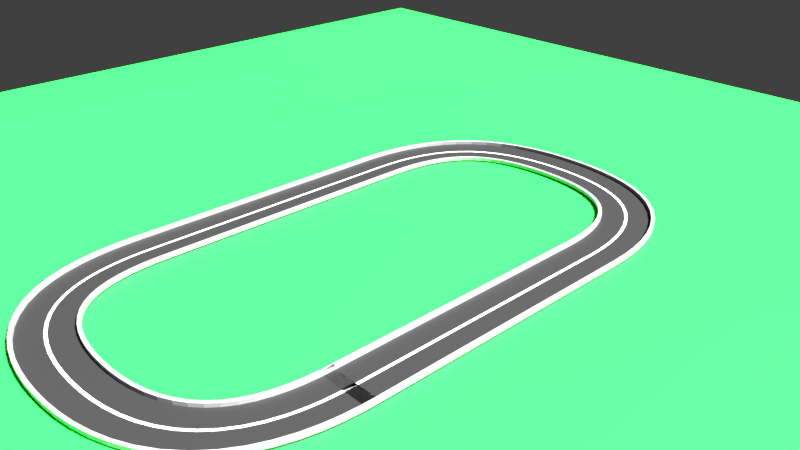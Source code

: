 # Source: course.blend  (saved by Blender 2.80.75; exported with 4.5.12 LTS)
import bpy
from mathutils import Matrix  # noqa: F401  (used for matrix-valued properties, if any)

bpy.ops.wm.read_factory_settings(use_empty=True)
scene = bpy.context.scene
scene.name = 'Scene'

# ---- collections
col_collection_1 = bpy.data.collections.new('Collection 1'); scene.collection.children.link(col_collection_1)

# ---- materials (node trees are filled in below, after node groups)
mat_line = bpy.data.materials.new('Line')
mat_road = bpy.data.materials.new('Road')
mat_lineedge = bpy.data.materials.new('LineEdge')
mat_material_001 = bpy.data.materials.new('Material.001')

# ---- material node trees
mat_line.use_nodes = True; mat_line.node_tree.nodes.clear()
_N = mat_line.node_tree.nodes; _L = mat_line.node_tree.links
n0 = _N.new('ShaderNodeOutputMaterial'); n0.name = 'Material Output'; n0.location = (300, 300)
n1 = _N.new('ShaderNodeBsdfPrincipled'); n1.name = 'Principled BSDF'; n1.location = (10, 300)
n1.distribution = 'GGX'
n1.subsurface_method = 'BURLEY'
n1.inputs[3].default_value = 1.45
n1.inputs[27].default_value = (0.0, 0.0, 0.0, 1.0)
n1.inputs[28].default_value = 1.0
_L.new(n1.outputs[0], n0.inputs[0])
n0.is_active_output = True
mat_road.use_nodes = True; mat_road.node_tree.nodes.clear()
_N = mat_road.node_tree.nodes; _L = mat_road.node_tree.links
n0 = _N.new('ShaderNodeOutputMaterial'); n0.name = 'Material Output'; n0.location = (300, 300)
n1 = _N.new('ShaderNodeBsdfPrincipled'); n1.name = 'Principled BSDF'; n1.location = (10, 300)
n1.distribution = 'GGX'
n1.subsurface_method = 'BURLEY'
n1.inputs[0].default_value = (0.02542, 0.02542, 0.02542, 1.0)
n1.inputs[3].default_value = 1.45
n1.inputs[27].default_value = (0.0, 0.0, 0.0, 1.0)
n1.inputs[28].default_value = 1.0
_L.new(n1.outputs[0], n0.inputs[0])
n0.is_active_output = True
mat_lineedge.use_nodes = True; mat_lineedge.node_tree.nodes.clear()
_N = mat_lineedge.node_tree.nodes; _L = mat_lineedge.node_tree.links
n0 = _N.new('ShaderNodeOutputMaterial'); n0.name = 'Material Output'; n0.location = (300, 300)
n1 = _N.new('ShaderNodeBsdfPrincipled'); n1.name = 'Principled BSDF'; n1.location = (10, 300)
n1.distribution = 'GGX'
n1.subsurface_method = 'BURLEY'
n1.inputs[0].default_value = (0.3118, 0.3118, 0.3118, 1.0)
n1.inputs[3].default_value = 1.45
n1.inputs[27].default_value = (0.0, 0.0, 0.0, 1.0)
n1.inputs[28].default_value = 1.0
_L.new(n1.outputs[0], n0.inputs[0])
n0.is_active_output = True
mat_material_001.use_nodes = True; mat_material_001.node_tree.nodes.clear()
_N = mat_material_001.node_tree.nodes; _L = mat_material_001.node_tree.links
n0 = _N.new('ShaderNodeOutputMaterial'); n0.name = 'Material Output'; n0.location = (300, 300)
n1 = _N.new('ShaderNodeBsdfPrincipled'); n1.name = 'Principled BSDF'; n1.location = (10, 300)
n1.distribution = 'GGX'
n1.subsurface_method = 'BURLEY'
n1.inputs[0].default_value = (0.02208, 1.0, 0.07386, 1.0)
n1.inputs[3].default_value = 1.45
n1.inputs[27].default_value = (0.0, 0.0, 0.0, 1.0)
n1.inputs[28].default_value = 1.0
_L.new(n1.outputs[0], n0.inputs[0])
n0.is_active_output = True

# ---- world
world_world = bpy.data.worlds.new('World'); scene.world = world_world
world_world.color = (0.05088, 0.05088, 0.05088)
world_world.use_sun_shadow = False
world_world.sun_shadow_jitter_overblur = 0.0

# ---- cameras
cam_camera = bpy.data.cameras.new('Camera')
cam_camera.clip_end = 100.0
cam_camera.lens = 35.0
cam_camera.sensor_width = 32.0
cam_camera.sensor_height = 18.0
cam_camera.ortho_scale = 7.314
cam_camera.dof.focus_distance = 0.0

# ---- lights
light_lamp = bpy.data.lights.new('Lamp', 'SUN')
light_lamp.transmission_factor = 0.0
light_lamp.cutoff_distance = 30.0
light_lamp.angle = 0.1993
light_lamp.energy = 20.0
light_lamp.shadow_buffer_clip_start = 1.001
light_lamp.shadow_soft_size = 0.1
light_lamp.shadow_cascade_max_distance = 1000.0

# ---- meshes
me_cube_001 = bpy.data.meshes.new('Cube.001')
me_cube_001.from_pydata([(0.1037, -0.3323, -0.02355), (0.1037, -0.3323, 0.02355), (-0.1037, -0.3323, -0.02355), (-0.1037, -0.3323, 0.02355), (0.1037, 0.3323, -0.02355), (0.1037, 0.3323, 0.02355), (-0.1037, 0.3323, -0.02355), (-0.1037, 0.3323, 0.02355), (-0.1037, -0.0206, 0.02355), (-0.1037, 0.0206, 0.02355), (0.1037, 0.0206, 0.02355), (0.1037, -0.0206, 0.02355), (-0.1037, -0.3823, -0.02355), (0.1037, -0.3823, -0.02355), (0.1037, -0.3823, 0.02355), (-0.1037, -0.3823, 0.02355), (-0.1037, 0.3823, 0.02355), (-0.1037, 0.3823, -0.02355), (0.1037, 0.3823, -0.02355), (0.1037, 0.3823, 0.02355), (0.1037, -0.3323, 0.07355), (-0.1037, -0.3323, 0.07355), (-0.1037, 0.3323, 0.07355), (0.1037, 0.3323, 0.07355), (0.1037, -0.3823, 0.07355), (-0.1037, -0.3823, 0.07355), (-0.1037, 0.3823, 0.07355), (0.1037, 0.3823, 0.07355)], [], [(3, 2, 12, 15), (2, 3, 8, 9, 7, 6), (1, 3, 21, 20), (4, 5, 10, 11, 1, 0), (2, 6, 4, 0), (8, 3, 1, 11), (7, 9, 10, 5), (9, 8, 11, 10), (13, 14, 15, 12), (0, 1, 14, 13), (14, 1, 20, 24), (2, 0, 13, 12), (17, 16, 19, 18), (6, 7, 16, 17), (5, 4, 18, 19), (4, 6, 17, 18), (22, 23, 27, 26), (20, 21, 25, 24), (16, 7, 22, 26), (15, 14, 24, 25), (3, 15, 25, 21), (5, 19, 27, 23), (7, 5, 23, 22), (19, 16, 26, 27)])
me_cube_001.polygons.foreach_set('material_index', [1, 1, 2, 1, 1, 1, 1, 0, 1, 1, 2, 1, 1, 1, 1, 1, 2, 2, 2, 2, 2, 2, 2, 2])
_uv = me_cube_001.uv_layers.new(name='UVMap')
_uv.uv.foreach_set('vector', [0.625, 0.25, 0.375, 0.25, 0.375, 0.25, 0.625, 0.25, 0.375, 0.25, 0.625, 0.25, 0.625, 0.3333, 0.625, 0.4167, 0.625, 0.5, 0.375, 0.5, 0.875, 0.75, 0.875, 0.5, 0.875, 0.5, 0.875, 0.75, 0.375, 0.75, 0.625, 0.75, 0.625, 0.8333, 0.625, 0.9167, 0.625, 1.0, 0.375, 1.0, 0.125, 0.5, 0.375, 0.5, 0.375, 0.75, 0.125, 0.75, 0.7917, 0.5, 0.875, 0.5, 0.875, 0.75, 0.7917, 0.75, 0.625, 0.5, 0.7083, 0.5, 0.7083, 0.75, 0.625, 0.75, 0.7083, 0.5, 0.7917, 0.5, 0.7917, 0.75, 0.7083, 0.75, 0.375, 0.0, 0.625, 0.0, 0.625, 0.25, 0.375, 0.25, 0.375, 1.0, 0.625, 1.0, 0.625, 1.0, 0.375, 1.0, 0.625, 1.0, 0.625, 1.0, 0.625, 1.0, 0.625, 1.0, 0.125, 0.5, 0.125, 0.75, 0.125, 0.75, 0.125, 0.5, 0.375, 0.5, 0.625, 0.5, 0.625, 0.75, 0.375, 0.75, 0.375, 0.5, 0.625, 0.5, 0.625, 0.5, 0.375, 0.5, 0.625, 0.75, 0.375, 0.75, 0.375, 0.75, 0.625, 0.75, 0.375, 0.75, 0.375, 0.5, 0.375, 0.5, 0.375, 0.75, 0.625, 0.5, 0.625, 0.75, 0.625, 0.75, 0.625, 0.5, 0.875, 0.75, 0.875, 0.5, 0.875, 0.5, 0.875, 0.75, 0.625, 0.5, 0.625, 0.5, 0.625, 0.5, 0.625, 0.5, 0.625, 0.25, 0.625, 0.0, 0.625, 0.0, 0.625, 0.25, 0.625, 0.25, 0.625, 0.25, 0.625, 0.25, 0.625, 0.25, 0.625, 0.75, 0.625, 0.75, 0.625, 0.75, 0.625, 0.75, 0.625, 0.5, 0.625, 0.75, 0.625, 0.75, 0.625, 0.5, 0.625, 0.75, 0.625, 0.5, 0.625, 0.5, 0.625, 0.75])
me_cube_001.materials.append(mat_line)
me_cube_001.materials.append(mat_road)
me_cube_001.materials.append(mat_lineedge)
me_cube_001.use_remesh_preserve_volume = False
me_cube_001.use_remesh_preserve_attributes = False
me_cube_001.use_mirror_vertex_groups = False
me_cube_001.update()
me_plane_002 = bpy.data.meshes.new('Plane.002')
me_plane_002.from_pydata([(-1.0, -1.0, 0.0), (1.0, -1.0, 0.0), (-1.0, 1.0, 0.0), (1.0, 1.0, 0.0)], [], [(0, 1, 3, 2)])
_uv = me_plane_002.uv_layers.new(name='UVMap')
_uv.uv.foreach_set('vector', [0.0, 0.0, 1.0, 0.0, 1.0, 1.0, 0.0, 1.0])
me_plane_002.materials.append(mat_material_001)
me_plane_002.use_remesh_preserve_volume = False
me_plane_002.use_remesh_preserve_attributes = False
me_plane_002.use_mirror_vertex_groups = False
me_plane_002.update()

# ---- curves / text
cu_nurbspath_001 = bpy.data.curves.new('NurbsPath.001', 'CURVE')
cu_nurbspath_001.dimensions = '3D'
_sp = cu_nurbspath_001.splines.new('NURBS'); _sp.points.add(5)
_sp.points.foreach_set('co', [2.0, -4.0, 0.0, 1.0, 2.0, 0.0, 0.0, 1.0, 2.0, 4.0, 0.0, 1.0, -2.0, 4.0, 0.0, 1.0, -2.0, 0.0, 0.0, 1.0, -2.0, -4.0, 0.0, 1.0])
_sp.order_u = 3
_sp.order_v = 0
_sp.resolution_u = 64
_sp.use_cyclic_u = True
cu_nurbspath_001.use_path = True
cu_nurbspath_001.use_path_clamp = True
cu_nurbspath_001.resolution_u = 64
cu_nurbspath_001.fill_mode = 'FULL'

# ---- objects
ob_nurbspath = bpy.data.objects.new('NurbsPath', cu_nurbspath_001)
ob_cube = bpy.data.objects.new('Cube', me_cube_001)
ob_plane = bpy.data.objects.new('Plane', me_plane_002)
ob_lamp = bpy.data.objects.new('Lamp', light_lamp)
ob_camera = bpy.data.objects.new('Camera', cam_camera)

# ---- transforms, parenting, visibility, modifiers, constraints
ob_nurbspath.location = (0.0, 0.0, 0.0)
ob_nurbspath.lineart.crease_threshold = 0.0
ob_cube.location = (0.0, 0.0, 0.0)
ob_cube.lineart.crease_threshold = 0.0
_m = ob_cube.modifiers.new('Array', 'ARRAY')
_m.fit_type = 'FIT_CURVE'
_m.curve = ob_nurbspath
_m.constant_offset_displace = (0.0, 0.0, 0.0)
_m = ob_cube.modifiers.new('Curve', 'CURVE')
_m.object = ob_nurbspath
ob_plane.location = (0.0, 0.0, 0.0)
ob_plane.scale = (10.0, 10.0, 10.0)
ob_plane.lineart.crease_threshold = 0.0
ob_lamp.location = (60.05, 1.005, 52.72)
ob_lamp.rotation_euler = (0.6503, 0.05522, 1.866)
ob_lamp.lock_rotations_4d = False
ob_lamp.empty_display_type = 'ARROWS'
ob_lamp.color = (0.0, 0.0, 0.0, 0.0)
ob_lamp.lineart.crease_threshold = 0.0
ob_camera.location = (7.481, -6.508, 5.344)
ob_camera.rotation_euler = (1.109, 0.0, 0.8149)
ob_camera.lock_rotations_4d = False
ob_camera.empty_display_type = 'ARROWS'
ob_camera.color = (0.0, 0.0, 0.0, 0.0)
ob_camera.display_type = 'WIRE'
ob_camera.lineart.crease_threshold = 0.0

# ---- collection membership
scene.collection.objects.link(ob_nurbspath)
scene.collection.objects.link(ob_cube)
scene.collection.objects.link(ob_plane)
col_collection_1.objects.link(ob_lamp)
col_collection_1.objects.link(ob_camera)

# ---- scene / render settings (as saved in the file)
scene.camera = ob_camera
scene.frame_start = 1; scene.frame_end = 250; scene.frame_set(1)
scene.render.engine = 'CYCLES'
scene.render.resolution_percentage = 50
scene.render.dither_intensity = 0.0
scene.cycles.use_denoising = False
scene.cycles.samples = 128
scene.cycles.sampling_pattern = 'TABULATED_SOBOL'
scene.cycles.use_adaptive_sampling = False
scene.cycles.use_light_tree = False
scene.view_settings.view_transform = 'Standard'
bpy.context.view_layer.update()

